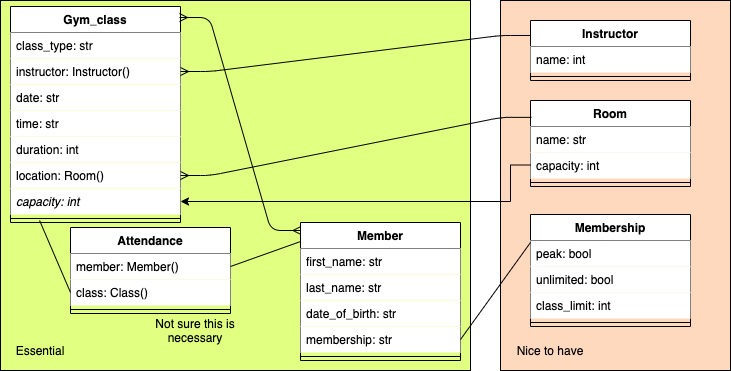

The diagram above was exported from draw.io. Its source (the exported page's mxGraphModel, read from the mxfile embedded in the PNG):
<mxGraphModel dx="805" dy="825" grid="1" gridSize="10" guides="1" tooltips="1" connect="1" arrows="1" fold="1" page="1" pageScale="1" pageWidth="827" pageHeight="1169" math="0" shadow="0">
  <root>
    <mxCell id="0" />
    <mxCell id="1" parent="0" />
    <mxCell id="Q6na3ViA3bufgNaaEWC3-35" value="" style="rounded=0;whiteSpace=wrap;html=1;fillColor=#FFD9BD;" parent="1" vertex="1">
      <mxGeometry x="560" y="20" width="230" height="370" as="geometry" />
    </mxCell>
    <mxCell id="Q6na3ViA3bufgNaaEWC3-33" value="" style="rounded=0;whiteSpace=wrap;html=1;fillColor=#E1FF80;" parent="1" vertex="1">
      <mxGeometry x="60" y="20" width="470" height="370" as="geometry" />
    </mxCell>
    <mxCell id="Q6na3ViA3bufgNaaEWC3-1" value="Gym_class" style="swimlane;fontStyle=1;align=center;verticalAlign=top;childLayout=stackLayout;horizontal=1;startSize=26;horizontalStack=0;resizeParent=1;resizeParentMax=0;resizeLast=0;collapsible=1;marginBottom=0;" parent="1" vertex="1">
      <mxGeometry x="70" y="26" width="170" height="216" as="geometry" />
    </mxCell>
    <mxCell id="Q6na3ViA3bufgNaaEWC3-2" value="class_type: str" style="text;strokeColor=none;fillColor=#FFFFFF;align=left;verticalAlign=top;spacingLeft=4;spacingRight=4;overflow=hidden;rotatable=0;points=[[0,0.5],[1,0.5]];portConstraint=eastwest;" parent="Q6na3ViA3bufgNaaEWC3-1" vertex="1">
      <mxGeometry y="26" width="170" height="26" as="geometry" />
    </mxCell>
    <mxCell id="Q6na3ViA3bufgNaaEWC3-5" value="instructor: Instructor()" style="text;strokeColor=none;fillColor=#FFFFFF;align=left;verticalAlign=top;spacingLeft=4;spacingRight=4;overflow=hidden;rotatable=0;points=[[0,0.5],[1,0.5]];portConstraint=eastwest;" parent="Q6na3ViA3bufgNaaEWC3-1" vertex="1">
      <mxGeometry y="52" width="170" height="26" as="geometry" />
    </mxCell>
    <mxCell id="Q6na3ViA3bufgNaaEWC3-22" value="date: str" style="text;strokeColor=none;fillColor=#FFFFFF;align=left;verticalAlign=top;spacingLeft=4;spacingRight=4;overflow=hidden;rotatable=0;points=[[0,0.5],[1,0.5]];portConstraint=eastwest;" parent="Q6na3ViA3bufgNaaEWC3-1" vertex="1">
      <mxGeometry y="78" width="170" height="26" as="geometry" />
    </mxCell>
    <mxCell id="Q6na3ViA3bufgNaaEWC3-23" value="time: str" style="text;strokeColor=none;fillColor=#FFFFFF;align=left;verticalAlign=top;spacingLeft=4;spacingRight=4;overflow=hidden;rotatable=0;points=[[0,0.5],[1,0.5]];portConstraint=eastwest;" parent="Q6na3ViA3bufgNaaEWC3-1" vertex="1">
      <mxGeometry y="104" width="170" height="26" as="geometry" />
    </mxCell>
    <mxCell id="vPbxF-wwqydoV5VrIEZ9-1" value="duration: int" style="text;strokeColor=none;fillColor=#FFFFFF;align=left;verticalAlign=top;spacingLeft=4;spacingRight=4;overflow=hidden;rotatable=0;points=[[0,0.5],[1,0.5]];portConstraint=eastwest;" parent="Q6na3ViA3bufgNaaEWC3-1" vertex="1">
      <mxGeometry y="130" width="170" height="26" as="geometry" />
    </mxCell>
    <mxCell id="Q6na3ViA3bufgNaaEWC3-30" value="location: Room()" style="text;strokeColor=none;fillColor=#FFFFFF;align=left;verticalAlign=top;spacingLeft=4;spacingRight=4;overflow=hidden;rotatable=0;points=[[0,0.5],[1,0.5]];portConstraint=eastwest;" parent="Q6na3ViA3bufgNaaEWC3-1" vertex="1">
      <mxGeometry y="156" width="170" height="26" as="geometry" />
    </mxCell>
    <mxCell id="Q6na3ViA3bufgNaaEWC3-6" value="capacity: int" style="text;strokeColor=none;fillColor=#FFFFFF;align=left;verticalAlign=top;spacingLeft=4;spacingRight=4;overflow=hidden;rotatable=0;points=[[0,0.5],[1,0.5]];portConstraint=eastwest;fontStyle=2" parent="Q6na3ViA3bufgNaaEWC3-1" vertex="1">
      <mxGeometry y="182" width="170" height="26" as="geometry" />
    </mxCell>
    <mxCell id="Q6na3ViA3bufgNaaEWC3-3" value="" style="line;strokeWidth=1;fillColor=#FFFFFF;align=left;verticalAlign=middle;spacingTop=-1;spacingLeft=3;spacingRight=3;rotatable=0;labelPosition=right;points=[];portConstraint=eastwest;" parent="Q6na3ViA3bufgNaaEWC3-1" vertex="1">
      <mxGeometry y="208" width="170" height="8" as="geometry" />
    </mxCell>
    <mxCell id="Q6na3ViA3bufgNaaEWC3-7" value="Member" style="swimlane;fontStyle=1;align=center;verticalAlign=top;childLayout=stackLayout;horizontal=1;startSize=26;horizontalStack=0;resizeParent=1;resizeParentMax=0;resizeLast=0;collapsible=1;marginBottom=0;" parent="1" vertex="1">
      <mxGeometry x="360" y="242" width="160" height="138" as="geometry" />
    </mxCell>
    <mxCell id="Q6na3ViA3bufgNaaEWC3-8" value="first_name: str" style="text;strokeColor=none;fillColor=#FFFFFF;align=left;verticalAlign=top;spacingLeft=4;spacingRight=4;overflow=hidden;rotatable=0;points=[[0,0.5],[1,0.5]];portConstraint=eastwest;" parent="Q6na3ViA3bufgNaaEWC3-7" vertex="1">
      <mxGeometry y="26" width="160" height="26" as="geometry" />
    </mxCell>
    <mxCell id="Q6na3ViA3bufgNaaEWC3-11" value="last_name: str" style="text;strokeColor=none;fillColor=#FFFFFF;align=left;verticalAlign=top;spacingLeft=4;spacingRight=4;overflow=hidden;rotatable=0;points=[[0,0.5],[1,0.5]];portConstraint=eastwest;" parent="Q6na3ViA3bufgNaaEWC3-7" vertex="1">
      <mxGeometry y="52" width="160" height="26" as="geometry" />
    </mxCell>
    <mxCell id="Q6na3ViA3bufgNaaEWC3-12" value="date_of_birth: str" style="text;strokeColor=none;fillColor=#FFFFFF;align=left;verticalAlign=top;spacingLeft=4;spacingRight=4;overflow=hidden;rotatable=0;points=[[0,0.5],[1,0.5]];portConstraint=eastwest;" parent="Q6na3ViA3bufgNaaEWC3-7" vertex="1">
      <mxGeometry y="78" width="160" height="26" as="geometry" />
    </mxCell>
    <mxCell id="Q6na3ViA3bufgNaaEWC3-13" value="membership: str" style="text;strokeColor=none;fillColor=#FFFFFF;align=left;verticalAlign=top;spacingLeft=4;spacingRight=4;overflow=hidden;rotatable=0;points=[[0,0.5],[1,0.5]];portConstraint=eastwest;" parent="Q6na3ViA3bufgNaaEWC3-7" vertex="1">
      <mxGeometry y="104" width="160" height="26" as="geometry" />
    </mxCell>
    <mxCell id="Q6na3ViA3bufgNaaEWC3-9" value="" style="line;strokeWidth=1;fillColor=none;align=left;verticalAlign=middle;spacingTop=-1;spacingLeft=3;spacingRight=3;rotatable=0;labelPosition=right;points=[];portConstraint=eastwest;" parent="Q6na3ViA3bufgNaaEWC3-7" vertex="1">
      <mxGeometry y="130" width="160" height="8" as="geometry" />
    </mxCell>
    <mxCell id="Q6na3ViA3bufgNaaEWC3-14" value="Instructor" style="swimlane;fontStyle=1;align=center;verticalAlign=top;childLayout=stackLayout;horizontal=1;startSize=26;horizontalStack=0;resizeParent=1;resizeParentMax=0;resizeLast=0;collapsible=1;marginBottom=0;" parent="1" vertex="1">
      <mxGeometry x="590" y="40" width="160" height="60" as="geometry" />
    </mxCell>
    <mxCell id="Q6na3ViA3bufgNaaEWC3-15" value="name: int" style="text;strokeColor=none;fillColor=#FFFFFF;align=left;verticalAlign=top;spacingLeft=4;spacingRight=4;overflow=hidden;rotatable=0;points=[[0,0.5],[1,0.5]];portConstraint=eastwest;" parent="Q6na3ViA3bufgNaaEWC3-14" vertex="1">
      <mxGeometry y="26" width="160" height="26" as="geometry" />
    </mxCell>
    <mxCell id="Q6na3ViA3bufgNaaEWC3-16" value="" style="line;strokeWidth=1;fillColor=none;align=left;verticalAlign=middle;spacingTop=-1;spacingLeft=3;spacingRight=3;rotatable=0;labelPosition=right;points=[];portConstraint=eastwest;" parent="Q6na3ViA3bufgNaaEWC3-14" vertex="1">
      <mxGeometry y="52" width="160" height="8" as="geometry" />
    </mxCell>
    <mxCell id="Q6na3ViA3bufgNaaEWC3-18" value="Room" style="swimlane;fontStyle=1;align=center;verticalAlign=top;childLayout=stackLayout;horizontal=1;startSize=26;horizontalStack=0;resizeParent=1;resizeParentMax=0;resizeLast=0;collapsible=1;marginBottom=0;" parent="1" vertex="1">
      <mxGeometry x="590" y="120" width="160" height="86" as="geometry" />
    </mxCell>
    <mxCell id="Q6na3ViA3bufgNaaEWC3-19" value="name: str" style="text;strokeColor=none;fillColor=#FFFFFF;align=left;verticalAlign=top;spacingLeft=4;spacingRight=4;overflow=hidden;rotatable=0;points=[[0,0.5],[1,0.5]];portConstraint=eastwest;" parent="Q6na3ViA3bufgNaaEWC3-18" vertex="1">
      <mxGeometry y="26" width="160" height="26" as="geometry" />
    </mxCell>
    <mxCell id="Q6na3ViA3bufgNaaEWC3-29" value="capacity: int" style="text;strokeColor=none;fillColor=#FFFFFF;align=left;verticalAlign=top;spacingLeft=4;spacingRight=4;overflow=hidden;rotatable=0;points=[[0,0.5],[1,0.5]];portConstraint=eastwest;" parent="Q6na3ViA3bufgNaaEWC3-18" vertex="1">
      <mxGeometry y="52" width="160" height="26" as="geometry" />
    </mxCell>
    <mxCell id="Q6na3ViA3bufgNaaEWC3-20" value="" style="line;strokeWidth=1;fillColor=none;align=left;verticalAlign=middle;spacingTop=-1;spacingLeft=3;spacingRight=3;rotatable=0;labelPosition=right;points=[];portConstraint=eastwest;" parent="Q6na3ViA3bufgNaaEWC3-18" vertex="1">
      <mxGeometry y="78" width="160" height="8" as="geometry" />
    </mxCell>
    <mxCell id="Q6na3ViA3bufgNaaEWC3-32" style="edgeStyle=orthogonalEdgeStyle;rounded=0;orthogonalLoop=1;jettySize=auto;html=1;entryX=1;entryY=0.5;entryDx=0;entryDy=0;exitX=0;exitY=0.75;exitDx=0;exitDy=0;" parent="1" source="Q6na3ViA3bufgNaaEWC3-18" target="Q6na3ViA3bufgNaaEWC3-6" edge="1">
      <mxGeometry relative="1" as="geometry">
        <Array as="points">
          <mxPoint x="570" y="185" />
          <mxPoint x="570" y="221" />
        </Array>
      </mxGeometry>
    </mxCell>
    <mxCell id="Q6na3ViA3bufgNaaEWC3-34" value="Essential" style="text;html=1;strokeColor=none;fillColor=none;align=center;verticalAlign=middle;whiteSpace=wrap;rounded=0;" parent="1" vertex="1">
      <mxGeometry x="80" y="360" width="40" height="20" as="geometry" />
    </mxCell>
    <mxCell id="Q6na3ViA3bufgNaaEWC3-36" value="Nice to have" style="text;html=1;strokeColor=none;fillColor=none;align=center;verticalAlign=middle;whiteSpace=wrap;rounded=0;" parent="1" vertex="1">
      <mxGeometry x="570" y="360" width="80" height="20" as="geometry" />
    </mxCell>
    <mxCell id="Q6na3ViA3bufgNaaEWC3-37" value="Membership" style="swimlane;fontStyle=1;align=center;verticalAlign=top;childLayout=stackLayout;horizontal=1;startSize=26;horizontalStack=0;resizeParent=1;resizeParentMax=0;resizeLast=0;collapsible=1;marginBottom=0;" parent="1" vertex="1">
      <mxGeometry x="590" y="234" width="160" height="112" as="geometry" />
    </mxCell>
    <mxCell id="Q6na3ViA3bufgNaaEWC3-38" value="peak: bool" style="text;strokeColor=none;fillColor=#FFFFFF;align=left;verticalAlign=top;spacingLeft=4;spacingRight=4;overflow=hidden;rotatable=0;points=[[0,0.5],[1,0.5]];portConstraint=eastwest;" parent="Q6na3ViA3bufgNaaEWC3-37" vertex="1">
      <mxGeometry y="26" width="160" height="26" as="geometry" />
    </mxCell>
    <mxCell id="Q6na3ViA3bufgNaaEWC3-50" value="unlimited: bool" style="text;strokeColor=none;fillColor=#FFFFFF;align=left;verticalAlign=top;spacingLeft=4;spacingRight=4;overflow=hidden;rotatable=0;points=[[0,0.5],[1,0.5]];portConstraint=eastwest;" parent="Q6na3ViA3bufgNaaEWC3-37" vertex="1">
      <mxGeometry y="52" width="160" height="26" as="geometry" />
    </mxCell>
    <mxCell id="Q6na3ViA3bufgNaaEWC3-40" value="class_limit: int" style="text;strokeColor=none;fillColor=#FFFFFF;align=left;verticalAlign=top;spacingLeft=4;spacingRight=4;overflow=hidden;rotatable=0;points=[[0,0.5],[1,0.5]];portConstraint=eastwest;" parent="Q6na3ViA3bufgNaaEWC3-37" vertex="1">
      <mxGeometry y="78" width="160" height="26" as="geometry" />
    </mxCell>
    <mxCell id="Q6na3ViA3bufgNaaEWC3-39" value="" style="line;strokeWidth=1;fillColor=none;align=left;verticalAlign=middle;spacingTop=-1;spacingLeft=3;spacingRight=3;rotatable=0;labelPosition=right;points=[];portConstraint=eastwest;" parent="Q6na3ViA3bufgNaaEWC3-37" vertex="1">
      <mxGeometry y="104" width="160" height="8" as="geometry" />
    </mxCell>
    <mxCell id="Q6na3ViA3bufgNaaEWC3-45" value="" style="edgeStyle=entityRelationEdgeStyle;fontSize=12;html=1;endArrow=ERmany;startArrow=ERmany;exitX=0.994;exitY=0.051;exitDx=0;exitDy=0;entryX=0.003;entryY=0.058;entryDx=0;entryDy=0;entryPerimeter=0;exitPerimeter=0;" parent="1" source="Q6na3ViA3bufgNaaEWC3-1" target="Q6na3ViA3bufgNaaEWC3-7" edge="1">
      <mxGeometry width="100" height="100" relative="1" as="geometry">
        <mxPoint x="234" y="331" as="sourcePoint" />
        <mxPoint x="334" y="231" as="targetPoint" />
      </mxGeometry>
    </mxCell>
    <mxCell id="Q6na3ViA3bufgNaaEWC3-46" value="" style="edgeStyle=entityRelationEdgeStyle;fontSize=12;html=1;endArrow=ERmany;exitX=0;exitY=0.25;exitDx=0;exitDy=0;" parent="1" source="Q6na3ViA3bufgNaaEWC3-14" target="Q6na3ViA3bufgNaaEWC3-5" edge="1">
      <mxGeometry width="100" height="100" relative="1" as="geometry">
        <mxPoint x="390" y="160" as="sourcePoint" />
        <mxPoint x="490" y="60" as="targetPoint" />
      </mxGeometry>
    </mxCell>
    <mxCell id="Q6na3ViA3bufgNaaEWC3-47" value="" style="edgeStyle=entityRelationEdgeStyle;fontSize=12;html=1;endArrow=ERmany;entryX=1;entryY=0.5;entryDx=0;entryDy=0;exitX=0.006;exitY=0.196;exitDx=0;exitDy=0;exitPerimeter=0;" parent="1" source="Q6na3ViA3bufgNaaEWC3-18" target="Q6na3ViA3bufgNaaEWC3-30" edge="1">
      <mxGeometry width="100" height="100" relative="1" as="geometry">
        <mxPoint x="370" y="260" as="sourcePoint" />
        <mxPoint x="470" y="160" as="targetPoint" />
      </mxGeometry>
    </mxCell>
    <mxCell id="Q6na3ViA3bufgNaaEWC3-48" value="" style="endArrow=none;html=1;entryX=0;entryY=0.25;entryDx=0;entryDy=0;exitX=1;exitY=0.5;exitDx=0;exitDy=0;" parent="1" source="Q6na3ViA3bufgNaaEWC3-13" target="Q6na3ViA3bufgNaaEWC3-37" edge="1">
      <mxGeometry width="50" height="50" relative="1" as="geometry">
        <mxPoint x="390" y="230" as="sourcePoint" />
        <mxPoint x="440" y="180" as="targetPoint" />
      </mxGeometry>
    </mxCell>
    <mxCell id="Q6na3ViA3bufgNaaEWC3-51" value="Attendance" style="swimlane;fontStyle=1;align=center;verticalAlign=top;childLayout=stackLayout;horizontal=1;startSize=26;horizontalStack=0;resizeParent=1;resizeParentMax=0;resizeLast=0;collapsible=1;marginBottom=0;fillColor=#FFFFFF;" parent="1" vertex="1">
      <mxGeometry x="130" y="247" width="160" height="86" as="geometry" />
    </mxCell>
    <mxCell id="Q6na3ViA3bufgNaaEWC3-52" value="member: Member()" style="text;strokeColor=none;fillColor=#FFFFFF;align=left;verticalAlign=top;spacingLeft=4;spacingRight=4;overflow=hidden;rotatable=0;points=[[0,0.5],[1,0.5]];portConstraint=eastwest;" parent="Q6na3ViA3bufgNaaEWC3-51" vertex="1">
      <mxGeometry y="26" width="160" height="26" as="geometry" />
    </mxCell>
    <mxCell id="Q6na3ViA3bufgNaaEWC3-55" value="class: Class()" style="text;strokeColor=none;fillColor=#FFFFFF;align=left;verticalAlign=top;spacingLeft=4;spacingRight=4;overflow=hidden;rotatable=0;points=[[0,0.5],[1,0.5]];portConstraint=eastwest;" parent="Q6na3ViA3bufgNaaEWC3-51" vertex="1">
      <mxGeometry y="52" width="160" height="26" as="geometry" />
    </mxCell>
    <mxCell id="Q6na3ViA3bufgNaaEWC3-53" value="" style="line;strokeWidth=1;fillColor=none;align=left;verticalAlign=middle;spacingTop=-1;spacingLeft=3;spacingRight=3;rotatable=0;labelPosition=right;points=[];portConstraint=eastwest;" parent="Q6na3ViA3bufgNaaEWC3-51" vertex="1">
      <mxGeometry y="78" width="160" height="8" as="geometry" />
    </mxCell>
    <mxCell id="Q6na3ViA3bufgNaaEWC3-57" value="" style="endArrow=none;html=1;exitX=1;exitY=0.5;exitDx=0;exitDy=0;entryX=0;entryY=0.138;entryDx=0;entryDy=0;entryPerimeter=0;" parent="1" source="Q6na3ViA3bufgNaaEWC3-52" target="Q6na3ViA3bufgNaaEWC3-7" edge="1">
      <mxGeometry width="50" height="50" relative="1" as="geometry">
        <mxPoint x="390" y="230" as="sourcePoint" />
        <mxPoint x="440" y="180" as="targetPoint" />
      </mxGeometry>
    </mxCell>
    <mxCell id="Q6na3ViA3bufgNaaEWC3-58" value="" style="endArrow=none;html=1;exitX=0;exitY=0.5;exitDx=0;exitDy=0;entryX=0.171;entryY=0.75;entryDx=0;entryDy=0;entryPerimeter=0;" parent="1" source="Q6na3ViA3bufgNaaEWC3-55" target="Q6na3ViA3bufgNaaEWC3-3" edge="1">
      <mxGeometry width="50" height="50" relative="1" as="geometry">
        <mxPoint x="300" y="296" as="sourcePoint" />
        <mxPoint x="370" y="271.044" as="targetPoint" />
      </mxGeometry>
    </mxCell>
    <mxCell id="Q6na3ViA3bufgNaaEWC3-59" value="Not sure this is necessary" style="text;html=1;strokeColor=none;fillColor=none;align=center;verticalAlign=middle;whiteSpace=wrap;rounded=0;" parent="1" vertex="1">
      <mxGeometry x="200" y="340" width="110" height="20" as="geometry" />
    </mxCell>
  </root>
</mxGraphModel>